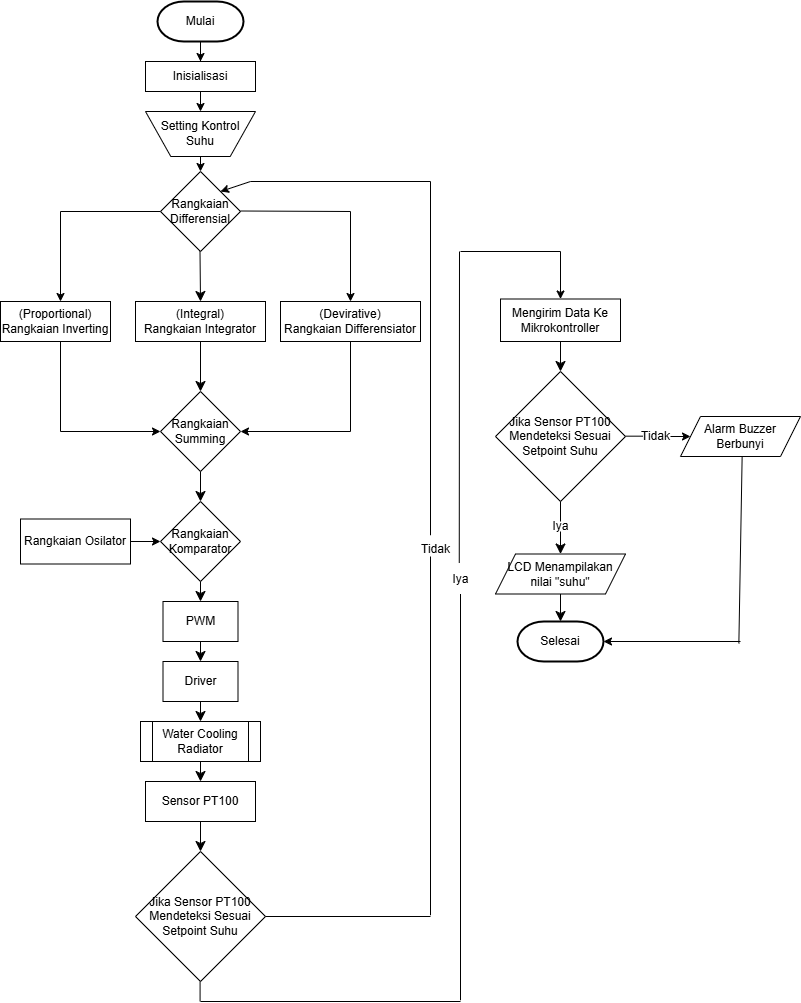

The diagram above was exported from draw.io. Its source (the exported page's mxGraphModel, read from the mxfile embedded in the PNG):
<mxGraphModel dx="1026" dy="547" grid="1" gridSize="10" guides="1" tooltips="1" connect="1" arrows="1" fold="1" page="1" pageScale="1" pageWidth="827" pageHeight="1169" math="0" shadow="0">
  <root>
    <mxCell id="0" />
    <mxCell id="1" parent="0" />
    <mxCell id="tJU56eitB7vrW4In6iK8-1" style="edgeStyle=orthogonalEdgeStyle;rounded=0;orthogonalLoop=1;jettySize=auto;html=1;exitX=0.5;exitY=1;exitDx=0;exitDy=0;entryX=0.5;entryY=0;entryDx=0;entryDy=0;" edge="1" parent="1" source="tJU56eitB7vrW4In6iK8-2" target="tJU56eitB7vrW4In6iK8-4">
      <mxGeometry relative="1" as="geometry" />
    </mxCell>
    <mxCell id="tJU56eitB7vrW4In6iK8-2" value="Inisialisasi" style="rounded=0;whiteSpace=wrap;html=1;" vertex="1" parent="1">
      <mxGeometry x="165" y="90" width="110" height="30" as="geometry" />
    </mxCell>
    <mxCell id="tJU56eitB7vrW4In6iK8-3" style="edgeStyle=orthogonalEdgeStyle;rounded=0;orthogonalLoop=1;jettySize=auto;html=1;exitX=0.5;exitY=1;exitDx=0;exitDy=0;entryX=0.5;entryY=0;entryDx=0;entryDy=0;" edge="1" parent="1" source="tJU56eitB7vrW4In6iK8-4">
      <mxGeometry relative="1" as="geometry">
        <mxPoint x="220" y="200" as="targetPoint" />
      </mxGeometry>
    </mxCell>
    <mxCell id="tJU56eitB7vrW4In6iK8-4" value="Setting Kontrol Suhu" style="verticalLabelPosition=middle;verticalAlign=middle;html=1;shape=trapezoid;perimeter=trapezoidPerimeter;whiteSpace=wrap;size=0.23;arcSize=10;flipV=1;labelPosition=center;align=center;" vertex="1" parent="1">
      <mxGeometry x="165" y="140" width="110" height="45" as="geometry" />
    </mxCell>
    <mxCell id="tJU56eitB7vrW4In6iK8-5" style="edgeStyle=orthogonalEdgeStyle;rounded=0;orthogonalLoop=1;jettySize=auto;html=1;exitX=0.5;exitY=1;exitDx=0;exitDy=0;exitPerimeter=0;" edge="1" parent="1" source="tJU56eitB7vrW4In6iK8-6" target="tJU56eitB7vrW4In6iK8-2">
      <mxGeometry relative="1" as="geometry" />
    </mxCell>
    <mxCell id="tJU56eitB7vrW4In6iK8-6" value="Mulai" style="strokeWidth=2;html=1;shape=mxgraph.flowchart.terminator;whiteSpace=wrap;" vertex="1" parent="1">
      <mxGeometry x="177" y="30" width="86" height="40" as="geometry" />
    </mxCell>
    <mxCell id="tJU56eitB7vrW4In6iK8-22" style="edgeStyle=none;curved=1;rounded=0;orthogonalLoop=1;jettySize=auto;html=1;exitX=0.5;exitY=1;exitDx=0;exitDy=0;entryX=0.5;entryY=0;entryDx=0;entryDy=0;fontSize=12;startSize=8;endSize=8;" edge="1" parent="1" target="tJU56eitB7vrW4In6iK8-34">
      <mxGeometry relative="1" as="geometry">
        <mxPoint x="219.5" y="280" as="sourcePoint" />
        <mxPoint x="219.5" y="300" as="targetPoint" />
      </mxGeometry>
    </mxCell>
    <mxCell id="tJU56eitB7vrW4In6iK8-32" value="Rangkaian Differensial" style="rhombus;whiteSpace=wrap;html=1;" vertex="1" parent="1">
      <mxGeometry x="180" y="200" width="80" height="80" as="geometry" />
    </mxCell>
    <mxCell id="tJU56eitB7vrW4In6iK8-33" value="(Proportional)&lt;div&gt;Rangkaian Inverting&lt;/div&gt;" style="rounded=0;whiteSpace=wrap;html=1;" vertex="1" parent="1">
      <mxGeometry x="20" y="330" width="110" height="40" as="geometry" />
    </mxCell>
    <mxCell id="tJU56eitB7vrW4In6iK8-34" value="(Integral)&lt;div&gt;Rangkaian Integrator&lt;/div&gt;" style="rounded=0;whiteSpace=wrap;html=1;" vertex="1" parent="1">
      <mxGeometry x="155" y="330" width="130" height="40" as="geometry" />
    </mxCell>
    <mxCell id="tJU56eitB7vrW4In6iK8-35" value="(Devirative)&lt;div&gt;Rangkaian Differensiator&lt;/div&gt;" style="rounded=0;whiteSpace=wrap;html=1;" vertex="1" parent="1">
      <mxGeometry x="300" y="330" width="140" height="40" as="geometry" />
    </mxCell>
    <mxCell id="tJU56eitB7vrW4In6iK8-38" value="" style="endArrow=none;html=1;rounded=0;" edge="1" parent="1" target="tJU56eitB7vrW4In6iK8-32">
      <mxGeometry width="50" height="50" relative="1" as="geometry">
        <mxPoint x="80" y="240" as="sourcePoint" />
        <mxPoint x="250" y="230" as="targetPoint" />
      </mxGeometry>
    </mxCell>
    <mxCell id="tJU56eitB7vrW4In6iK8-39" value="" style="endArrow=none;html=1;rounded=0;" edge="1" parent="1">
      <mxGeometry width="50" height="50" relative="1" as="geometry">
        <mxPoint x="260" y="239.5" as="sourcePoint" />
        <mxPoint x="370" y="240" as="targetPoint" />
      </mxGeometry>
    </mxCell>
    <mxCell id="tJU56eitB7vrW4In6iK8-40" value="" style="endArrow=classic;html=1;rounded=0;entryX=0.5;entryY=0;entryDx=0;entryDy=0;" edge="1" parent="1">
      <mxGeometry width="50" height="50" relative="1" as="geometry">
        <mxPoint x="80" y="240" as="sourcePoint" />
        <mxPoint x="80" y="330" as="targetPoint" />
      </mxGeometry>
    </mxCell>
    <mxCell id="tJU56eitB7vrW4In6iK8-41" value="" style="endArrow=classic;html=1;rounded=0;entryX=0.5;entryY=0;entryDx=0;entryDy=0;" edge="1" parent="1" target="tJU56eitB7vrW4In6iK8-35">
      <mxGeometry width="50" height="50" relative="1" as="geometry">
        <mxPoint x="370" y="240" as="sourcePoint" />
        <mxPoint x="390" y="330" as="targetPoint" />
      </mxGeometry>
    </mxCell>
    <mxCell id="tJU56eitB7vrW4In6iK8-42" value="Rangkaian Summing" style="rhombus;whiteSpace=wrap;html=1;" vertex="1" parent="1">
      <mxGeometry x="180" y="420" width="80" height="80" as="geometry" />
    </mxCell>
    <mxCell id="tJU56eitB7vrW4In6iK8-43" style="edgeStyle=none;curved=1;rounded=0;orthogonalLoop=1;jettySize=auto;html=1;exitX=0.5;exitY=1;exitDx=0;exitDy=0;entryX=0.5;entryY=0;entryDx=0;entryDy=0;fontSize=12;startSize=8;endSize=8;" edge="1" parent="1" source="tJU56eitB7vrW4In6iK8-34" target="tJU56eitB7vrW4In6iK8-42">
      <mxGeometry relative="1" as="geometry">
        <mxPoint x="210" y="400" as="sourcePoint" />
        <mxPoint x="210.5" y="430" as="targetPoint" />
      </mxGeometry>
    </mxCell>
    <mxCell id="tJU56eitB7vrW4In6iK8-44" value="" style="endArrow=none;html=1;rounded=0;exitX=0.5;exitY=1;exitDx=0;exitDy=0;" edge="1" parent="1">
      <mxGeometry width="50" height="50" relative="1" as="geometry">
        <mxPoint x="80" y="370" as="sourcePoint" />
        <mxPoint x="80" y="460" as="targetPoint" />
      </mxGeometry>
    </mxCell>
    <mxCell id="tJU56eitB7vrW4In6iK8-45" value="" style="endArrow=classic;html=1;rounded=0;entryX=0;entryY=0.5;entryDx=0;entryDy=0;" edge="1" parent="1" target="tJU56eitB7vrW4In6iK8-42">
      <mxGeometry width="50" height="50" relative="1" as="geometry">
        <mxPoint x="80" y="460" as="sourcePoint" />
        <mxPoint x="140" y="440" as="targetPoint" />
      </mxGeometry>
    </mxCell>
    <mxCell id="tJU56eitB7vrW4In6iK8-46" value="" style="endArrow=classic;html=1;rounded=0;entryX=1;entryY=0.5;entryDx=0;entryDy=0;" edge="1" parent="1" target="tJU56eitB7vrW4In6iK8-42">
      <mxGeometry width="50" height="50" relative="1" as="geometry">
        <mxPoint x="370" y="460" as="sourcePoint" />
        <mxPoint x="540" y="470" as="targetPoint" />
      </mxGeometry>
    </mxCell>
    <mxCell id="tJU56eitB7vrW4In6iK8-47" value="" style="endArrow=none;html=1;rounded=0;exitX=0.5;exitY=1;exitDx=0;exitDy=0;" edge="1" parent="1" source="tJU56eitB7vrW4In6iK8-35">
      <mxGeometry width="50" height="50" relative="1" as="geometry">
        <mxPoint x="470" y="410" as="sourcePoint" />
        <mxPoint x="370" y="460" as="targetPoint" />
      </mxGeometry>
    </mxCell>
    <mxCell id="tJU56eitB7vrW4In6iK8-48" style="edgeStyle=none;curved=1;rounded=0;orthogonalLoop=1;jettySize=auto;html=1;exitX=0.5;exitY=1;exitDx=0;exitDy=0;fontSize=12;startSize=8;endSize=8;" edge="1" parent="1" source="tJU56eitB7vrW4In6iK8-42">
      <mxGeometry relative="1" as="geometry">
        <mxPoint x="210" y="570" as="sourcePoint" />
        <mxPoint x="220" y="530" as="targetPoint" />
      </mxGeometry>
    </mxCell>
    <mxCell id="tJU56eitB7vrW4In6iK8-49" value="Rangkaian Komparator" style="rhombus;whiteSpace=wrap;html=1;" vertex="1" parent="1">
      <mxGeometry x="180" y="530" width="80" height="80" as="geometry" />
    </mxCell>
    <mxCell id="tJU56eitB7vrW4In6iK8-50" value="Rangkaian Osilator" style="rounded=0;whiteSpace=wrap;html=1;" vertex="1" parent="1">
      <mxGeometry x="40" y="547.5" width="110" height="45" as="geometry" />
    </mxCell>
    <mxCell id="tJU56eitB7vrW4In6iK8-51" value="" style="endArrow=classic;html=1;rounded=0;exitX=1;exitY=0.5;exitDx=0;exitDy=0;entryX=0;entryY=0.5;entryDx=0;entryDy=0;" edge="1" parent="1" source="tJU56eitB7vrW4In6iK8-50" target="tJU56eitB7vrW4In6iK8-49">
      <mxGeometry width="50" height="50" relative="1" as="geometry">
        <mxPoint x="200" y="430" as="sourcePoint" />
        <mxPoint x="250" y="380" as="targetPoint" />
      </mxGeometry>
    </mxCell>
    <mxCell id="tJU56eitB7vrW4In6iK8-52" style="edgeStyle=none;curved=1;rounded=0;orthogonalLoop=1;jettySize=auto;html=1;exitX=0.5;exitY=1;exitDx=0;exitDy=0;fontSize=12;startSize=8;endSize=8;" edge="1" parent="1" source="tJU56eitB7vrW4In6iK8-49">
      <mxGeometry relative="1" as="geometry">
        <mxPoint x="220" y="660" as="sourcePoint" />
        <mxPoint x="220" y="630" as="targetPoint" />
      </mxGeometry>
    </mxCell>
    <mxCell id="tJU56eitB7vrW4In6iK8-53" value="PWM" style="rounded=0;whiteSpace=wrap;html=1;" vertex="1" parent="1">
      <mxGeometry x="182.5" y="630" width="75" height="40" as="geometry" />
    </mxCell>
    <mxCell id="tJU56eitB7vrW4In6iK8-54" value="Driver" style="rounded=0;whiteSpace=wrap;html=1;" vertex="1" parent="1">
      <mxGeometry x="182.5" y="690" width="75" height="40" as="geometry" />
    </mxCell>
    <mxCell id="tJU56eitB7vrW4In6iK8-55" style="edgeStyle=none;curved=1;rounded=0;orthogonalLoop=1;jettySize=auto;html=1;exitX=0.5;exitY=1;exitDx=0;exitDy=0;fontSize=12;startSize=8;endSize=8;entryX=0.5;entryY=0;entryDx=0;entryDy=0;" edge="1" parent="1" source="tJU56eitB7vrW4In6iK8-53" target="tJU56eitB7vrW4In6iK8-54">
      <mxGeometry relative="1" as="geometry">
        <mxPoint x="210" y="670" as="sourcePoint" />
        <mxPoint x="210" y="690" as="targetPoint" />
      </mxGeometry>
    </mxCell>
    <mxCell id="tJU56eitB7vrW4In6iK8-58" value="Water Cooling Radiator" style="shape=process;whiteSpace=wrap;html=1;backgroundOutline=1;" vertex="1" parent="1">
      <mxGeometry x="160" y="750" width="120" height="40" as="geometry" />
    </mxCell>
    <mxCell id="tJU56eitB7vrW4In6iK8-59" style="edgeStyle=none;curved=1;rounded=0;orthogonalLoop=1;jettySize=auto;html=1;exitX=0.5;exitY=1;exitDx=0;exitDy=0;fontSize=12;startSize=8;endSize=8;entryX=0.5;entryY=0;entryDx=0;entryDy=0;" edge="1" parent="1">
      <mxGeometry relative="1" as="geometry">
        <mxPoint x="220" y="730" as="sourcePoint" />
        <mxPoint x="220" y="750" as="targetPoint" />
      </mxGeometry>
    </mxCell>
    <mxCell id="tJU56eitB7vrW4In6iK8-60" value="Sensor PT100" style="rounded=0;whiteSpace=wrap;html=1;" vertex="1" parent="1">
      <mxGeometry x="165" y="810" width="110" height="40" as="geometry" />
    </mxCell>
    <mxCell id="tJU56eitB7vrW4In6iK8-61" style="edgeStyle=none;curved=1;rounded=0;orthogonalLoop=1;jettySize=auto;html=1;exitX=0.5;exitY=1;exitDx=0;exitDy=0;fontSize=12;startSize=8;endSize=8;entryX=0.5;entryY=0;entryDx=0;entryDy=0;" edge="1" parent="1">
      <mxGeometry relative="1" as="geometry">
        <mxPoint x="220" y="790" as="sourcePoint" />
        <mxPoint x="220" y="810" as="targetPoint" />
      </mxGeometry>
    </mxCell>
    <mxCell id="tJU56eitB7vrW4In6iK8-62" value="Jika Sensor PT100 Mendeteksi Sesuai Setpoint Suhu" style="rhombus;whiteSpace=wrap;html=1;" vertex="1" parent="1">
      <mxGeometry x="155" y="880" width="130" height="130" as="geometry" />
    </mxCell>
    <mxCell id="tJU56eitB7vrW4In6iK8-64" style="edgeStyle=none;curved=1;rounded=0;orthogonalLoop=1;jettySize=auto;html=1;exitX=0.5;exitY=1;exitDx=0;exitDy=0;fontSize=12;startSize=8;endSize=8;entryX=0.5;entryY=0;entryDx=0;entryDy=0;" edge="1" parent="1" source="tJU56eitB7vrW4In6iK8-60" target="tJU56eitB7vrW4In6iK8-62">
      <mxGeometry relative="1" as="geometry">
        <mxPoint x="210" y="850" as="sourcePoint" />
        <mxPoint x="210" y="870" as="targetPoint" />
      </mxGeometry>
    </mxCell>
    <mxCell id="tJU56eitB7vrW4In6iK8-65" value="" style="endArrow=none;html=1;rounded=0;exitX=1;exitY=0.5;exitDx=0;exitDy=0;" edge="1" parent="1" source="tJU56eitB7vrW4In6iK8-62">
      <mxGeometry width="50" height="50" relative="1" as="geometry">
        <mxPoint x="200" y="830" as="sourcePoint" />
        <mxPoint x="450" y="945" as="targetPoint" />
      </mxGeometry>
    </mxCell>
    <mxCell id="tJU56eitB7vrW4In6iK8-67" value="" style="endArrow=none;html=1;rounded=0;" edge="1" parent="1">
      <mxGeometry width="50" height="50" relative="1" as="geometry">
        <mxPoint x="450" y="943.75" as="sourcePoint" />
        <mxPoint x="450" y="585" as="targetPoint" />
      </mxGeometry>
    </mxCell>
    <mxCell id="tJU56eitB7vrW4In6iK8-69" value="Tidak" style="text;html=1;align=center;verticalAlign=middle;resizable=0;points=[];autosize=1;strokeColor=none;fillColor=none;" vertex="1" parent="1">
      <mxGeometry x="430" y="562.5" width="50" height="30" as="geometry" />
    </mxCell>
    <mxCell id="tJU56eitB7vrW4In6iK8-70" value="" style="endArrow=none;html=1;rounded=0;" edge="1" parent="1">
      <mxGeometry width="50" height="50" relative="1" as="geometry">
        <mxPoint x="450" y="563.75" as="sourcePoint" />
        <mxPoint x="450" y="210" as="targetPoint" />
      </mxGeometry>
    </mxCell>
    <mxCell id="tJU56eitB7vrW4In6iK8-71" value="" style="endArrow=none;html=1;rounded=0;" edge="1" parent="1">
      <mxGeometry width="50" height="50" relative="1" as="geometry">
        <mxPoint x="270" y="210" as="sourcePoint" />
        <mxPoint x="450" y="210" as="targetPoint" />
      </mxGeometry>
    </mxCell>
    <mxCell id="tJU56eitB7vrW4In6iK8-72" value="" style="endArrow=classic;html=1;rounded=0;entryX=1;entryY=0;entryDx=0;entryDy=0;" edge="1" parent="1" target="tJU56eitB7vrW4In6iK8-32">
      <mxGeometry width="50" height="50" relative="1" as="geometry">
        <mxPoint x="270" y="210" as="sourcePoint" />
        <mxPoint x="350" y="250" as="targetPoint" />
      </mxGeometry>
    </mxCell>
    <mxCell id="tJU56eitB7vrW4In6iK8-73" value="" style="endArrow=none;html=1;rounded=0;" edge="1" parent="1">
      <mxGeometry width="50" height="50" relative="1" as="geometry">
        <mxPoint x="219.58" y="1030" as="sourcePoint" />
        <mxPoint x="219.58" y="1010" as="targetPoint" />
      </mxGeometry>
    </mxCell>
    <mxCell id="tJU56eitB7vrW4In6iK8-74" value="" style="endArrow=none;html=1;rounded=0;" edge="1" parent="1">
      <mxGeometry width="50" height="50" relative="1" as="geometry">
        <mxPoint x="220" y="1030" as="sourcePoint" />
        <mxPoint x="480" y="1030" as="targetPoint" />
      </mxGeometry>
    </mxCell>
    <mxCell id="tJU56eitB7vrW4In6iK8-75" value="" style="endArrow=none;html=1;rounded=0;" edge="1" parent="1" target="tJU56eitB7vrW4In6iK8-76">
      <mxGeometry width="50" height="50" relative="1" as="geometry">
        <mxPoint x="480" y="1028.75" as="sourcePoint" />
        <mxPoint x="480" y="670" as="targetPoint" />
      </mxGeometry>
    </mxCell>
    <mxCell id="tJU56eitB7vrW4In6iK8-76" value="Iya" style="text;html=1;align=center;verticalAlign=middle;resizable=0;points=[];autosize=1;strokeColor=none;fillColor=none;" vertex="1" parent="1">
      <mxGeometry x="460" y="592.5" width="40" height="30" as="geometry" />
    </mxCell>
    <mxCell id="tJU56eitB7vrW4In6iK8-78" value="" style="endArrow=none;html=1;rounded=0;exitX=0.469;exitY=-0.033;exitDx=0;exitDy=0;exitPerimeter=0;" edge="1" parent="1" source="tJU56eitB7vrW4In6iK8-76">
      <mxGeometry width="50" height="50" relative="1" as="geometry">
        <mxPoint x="550" y="823.75" as="sourcePoint" />
        <mxPoint x="479" y="280" as="targetPoint" />
      </mxGeometry>
    </mxCell>
    <mxCell id="tJU56eitB7vrW4In6iK8-79" value="Mengirim Data Ke Mikrokontroller" style="rounded=0;whiteSpace=wrap;html=1;" vertex="1" parent="1">
      <mxGeometry x="520" y="327.5" width="120" height="42.5" as="geometry" />
    </mxCell>
    <mxCell id="tJU56eitB7vrW4In6iK8-80" value="" style="endArrow=none;html=1;rounded=0;" edge="1" parent="1">
      <mxGeometry width="50" height="50" relative="1" as="geometry">
        <mxPoint x="580" y="280" as="sourcePoint" />
        <mxPoint x="480" y="280" as="targetPoint" />
      </mxGeometry>
    </mxCell>
    <mxCell id="tJU56eitB7vrW4In6iK8-81" value="" style="endArrow=classic;html=1;rounded=0;entryX=0.5;entryY=0;entryDx=0;entryDy=0;" edge="1" parent="1" target="tJU56eitB7vrW4In6iK8-79">
      <mxGeometry width="50" height="50" relative="1" as="geometry">
        <mxPoint x="580" y="280" as="sourcePoint" />
        <mxPoint x="300" y="390" as="targetPoint" />
      </mxGeometry>
    </mxCell>
    <mxCell id="tJU56eitB7vrW4In6iK8-82" style="edgeStyle=none;curved=1;rounded=0;orthogonalLoop=1;jettySize=auto;html=1;fontSize=12;startSize=8;endSize=8;exitX=0.5;exitY=1;exitDx=0;exitDy=0;" edge="1" parent="1" source="tJU56eitB7vrW4In6iK8-79">
      <mxGeometry relative="1" as="geometry">
        <mxPoint x="580" y="400" as="sourcePoint" />
        <mxPoint x="580" y="400" as="targetPoint" />
      </mxGeometry>
    </mxCell>
    <mxCell id="tJU56eitB7vrW4In6iK8-83" value="LCD Menampilakan nilai &quot;suhu&quot;" style="shape=parallelogram;perimeter=parallelogramPerimeter;whiteSpace=wrap;html=1;fixedSize=1;" vertex="1" parent="1">
      <mxGeometry x="515" y="582.5" width="130" height="40" as="geometry" />
    </mxCell>
    <mxCell id="tJU56eitB7vrW4In6iK8-92" style="edgeStyle=orthogonalEdgeStyle;rounded=0;orthogonalLoop=1;jettySize=auto;html=1;entryX=0;entryY=0.5;entryDx=0;entryDy=0;" edge="1" parent="1" target="tJU56eitB7vrW4In6iK8-91">
      <mxGeometry relative="1" as="geometry">
        <mxPoint x="690" y="465" as="sourcePoint" />
      </mxGeometry>
    </mxCell>
    <mxCell id="tJU56eitB7vrW4In6iK8-84" value="Jika Sensor PT100 Mendeteksi Sesuai Setpoint Suhu" style="rhombus;whiteSpace=wrap;html=1;" vertex="1" parent="1">
      <mxGeometry x="515" y="400" width="130" height="130" as="geometry" />
    </mxCell>
    <mxCell id="tJU56eitB7vrW4In6iK8-85" value="Iya" style="text;html=1;align=center;verticalAlign=middle;resizable=0;points=[];autosize=1;strokeColor=none;fillColor=none;" vertex="1" parent="1">
      <mxGeometry x="560" y="540" width="40" height="30" as="geometry" />
    </mxCell>
    <mxCell id="tJU56eitB7vrW4In6iK8-86" style="edgeStyle=none;curved=1;rounded=0;orthogonalLoop=1;jettySize=auto;html=1;fontSize=12;startSize=8;endSize=8;entryX=0.5;entryY=0;entryDx=0;entryDy=0;" edge="1" parent="1" target="tJU56eitB7vrW4In6iK8-83">
      <mxGeometry relative="1" as="geometry">
        <mxPoint x="580" y="560" as="sourcePoint" />
        <mxPoint x="670" y="620" as="targetPoint" />
      </mxGeometry>
    </mxCell>
    <mxCell id="tJU56eitB7vrW4In6iK8-87" value="" style="endArrow=none;html=1;rounded=0;entryX=0.5;entryY=1;entryDx=0;entryDy=0;" edge="1" parent="1" target="tJU56eitB7vrW4In6iK8-84">
      <mxGeometry width="50" height="50" relative="1" as="geometry">
        <mxPoint x="580" y="550" as="sourcePoint" />
        <mxPoint x="490" y="540" as="targetPoint" />
      </mxGeometry>
    </mxCell>
    <mxCell id="tJU56eitB7vrW4In6iK8-88" style="edgeStyle=none;curved=1;rounded=0;orthogonalLoop=1;jettySize=auto;html=1;fontSize=12;startSize=8;endSize=8;exitX=0.5;exitY=1;exitDx=0;exitDy=0;" edge="1" parent="1" source="tJU56eitB7vrW4In6iK8-83">
      <mxGeometry relative="1" as="geometry">
        <mxPoint x="580" y="650" as="sourcePoint" />
        <mxPoint x="580" y="650" as="targetPoint" />
      </mxGeometry>
    </mxCell>
    <mxCell id="tJU56eitB7vrW4In6iK8-90" value="Selesai" style="strokeWidth=2;html=1;shape=mxgraph.flowchart.terminator;whiteSpace=wrap;" vertex="1" parent="1">
      <mxGeometry x="537" y="650" width="86" height="40" as="geometry" />
    </mxCell>
    <mxCell id="tJU56eitB7vrW4In6iK8-91" value="Alarm Buzzer Berbunyi" style="shape=parallelogram;perimeter=parallelogramPerimeter;whiteSpace=wrap;html=1;fixedSize=1;" vertex="1" parent="1">
      <mxGeometry x="700" y="445" width="120" height="40" as="geometry" />
    </mxCell>
    <mxCell id="tJU56eitB7vrW4In6iK8-95" value="" style="endArrow=classic;html=1;rounded=0;entryX=1;entryY=0.5;entryDx=0;entryDy=0;entryPerimeter=0;" edge="1" parent="1" target="tJU56eitB7vrW4In6iK8-90">
      <mxGeometry width="50" height="50" relative="1" as="geometry">
        <mxPoint x="760" y="670" as="sourcePoint" />
        <mxPoint x="650" y="720" as="targetPoint" />
      </mxGeometry>
    </mxCell>
    <mxCell id="tJU56eitB7vrW4In6iK8-97" value="Tidak" style="text;html=1;align=center;verticalAlign=middle;resizable=0;points=[];autosize=1;strokeColor=none;fillColor=none;" vertex="1" parent="1">
      <mxGeometry x="650" y="450" width="50" height="30" as="geometry" />
    </mxCell>
    <mxCell id="tJU56eitB7vrW4In6iK8-100" value="" style="endArrow=none;html=1;rounded=0;" edge="1" parent="1">
      <mxGeometry width="50" height="50" relative="1" as="geometry">
        <mxPoint x="662.5" y="464.67" as="sourcePoint" />
        <mxPoint x="645" y="464.67" as="targetPoint" />
      </mxGeometry>
    </mxCell>
    <mxCell id="tJU56eitB7vrW4In6iK8-101" value="" style="endArrow=none;html=1;rounded=0;entryX=0.444;entryY=0.95;entryDx=0;entryDy=0;entryPerimeter=0;" edge="1" parent="1">
      <mxGeometry width="50" height="50" relative="1" as="geometry">
        <mxPoint x="758.36" y="672" as="sourcePoint" />
        <mxPoint x="761.6400000000002" y="485.0000000000001" as="targetPoint" />
      </mxGeometry>
    </mxCell>
  </root>
</mxGraphModel>